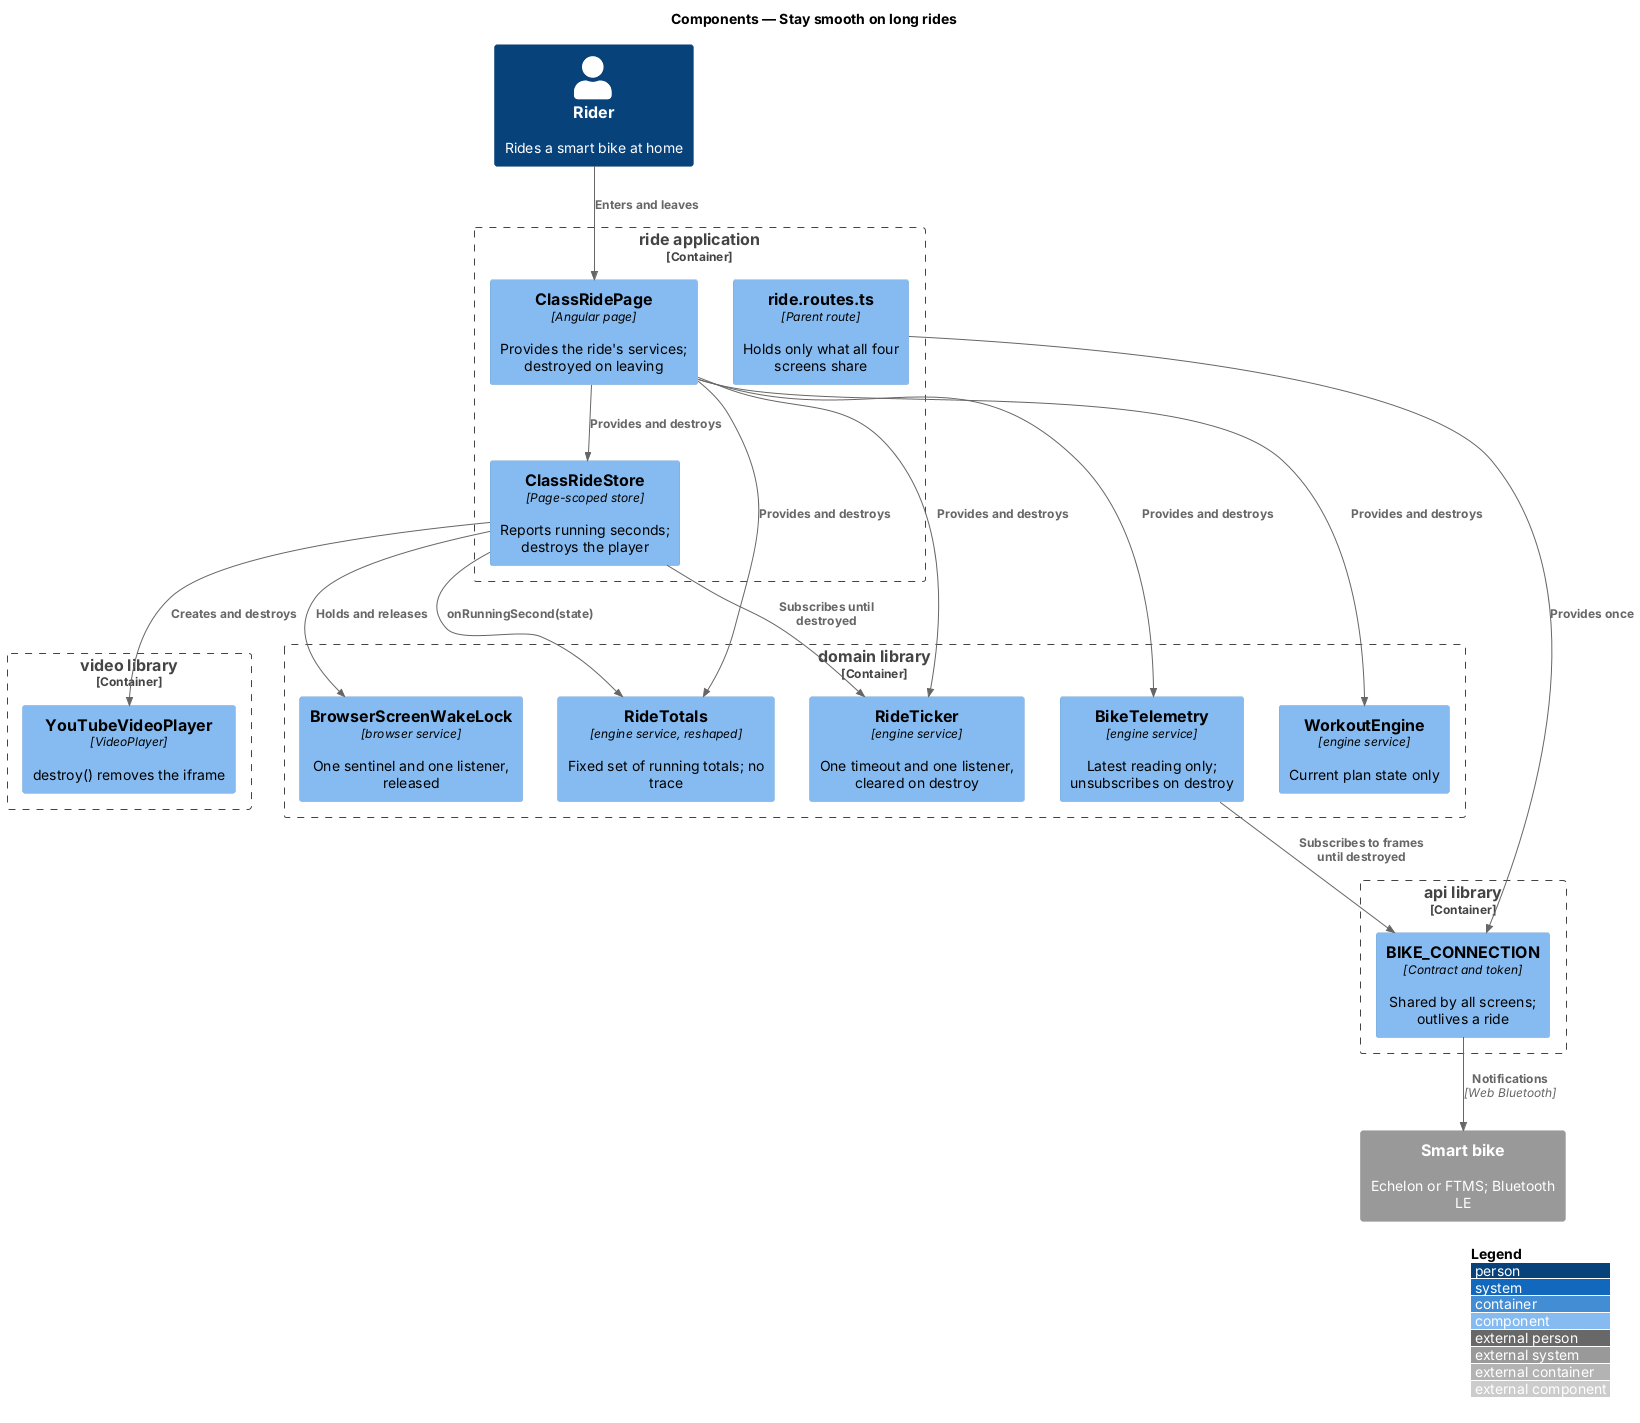

The diagram above was rendered by PlantUML. Its source (embedded in the PNG):
@startuml
!include <C4/C4_Component>
LAYOUT_WITH_LEGEND()
title Components — Stay smooth on long rides

Person(rider, "Rider", "Rides a smart bike at home")
System_Ext(bike, "Smart bike", "Echelon or FTMS; Bluetooth LE")

Container_Boundary(ride, "ride application") {
  Component(page, "ClassRidePage", "Angular page", "Provides the ride's services; destroyed on leaving")
  Component(store, "ClassRideStore", "Page-scoped store", "Reports running seconds; destroys the player")
  Component(routes, "ride.routes.ts", "Parent route", "Holds only what all four screens share")
}
Container_Boundary(domain, "domain library") {
  Component(totals, "RideTotals", "engine service, reshaped", "Fixed set of running totals; no trace")
  Component(ticker, "RideTicker", "engine service", "One timeout and one listener, cleared on destroy")
  Component(telemetry, "BikeTelemetry", "engine service", "Latest reading only; unsubscribes on destroy")
  Component(engine, "WorkoutEngine", "engine service", "Current plan state only")
  Component(wake, "BrowserScreenWakeLock", "browser service", "One sentinel and one listener, released")
}
Container_Boundary(api, "api library") {
  Component(conn, "BIKE_CONNECTION", "Contract and token", "Shared by all screens; outlives a ride")
}
Container_Boundary(video, "video library") {
  Component(yt, "YouTubeVideoPlayer", "VideoPlayer", "destroy() removes the iframe")
}

Rel(rider, page, "Enters and leaves")
Rel(page, store, "Provides and destroys")
Rel(page, totals, "Provides and destroys")
Rel(page, ticker, "Provides and destroys")
Rel(page, telemetry, "Provides and destroys")
Rel(page, engine, "Provides and destroys")
Rel(store, totals, "onRunningSecond(state)")
Rel(store, ticker, "Subscribes until destroyed")
Rel(store, yt, "Creates and destroys")
Rel(store, wake, "Holds and releases")
Rel(telemetry, conn, "Subscribes to frames until destroyed")
Rel(routes, conn, "Provides once")
Rel(conn, bike, "Notifications", "Web Bluetooth")
@enduml